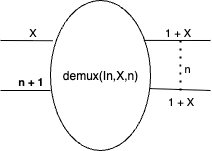

The diagram above was exported from draw.io. Its source (the exported page's mxGraphModel, read from the mxfile embedded in the PNG):
<mxGraphModel dx="573" dy="537" grid="1" gridSize="10" guides="1" tooltips="1" connect="1" arrows="1" fold="1" page="1" pageScale="1" pageWidth="850" pageHeight="1100" math="0" shadow="0">
  <root>
    <mxCell id="0" />
    <mxCell id="1" parent="0" />
    <mxCell id="slSxzJuQmgtSLEaE1l4P-1" value="demux(In,X,n)" style="ellipse;whiteSpace=wrap;html=1;" parent="1" vertex="1">
      <mxGeometry x="150" y="380" width="100" height="150" as="geometry" />
    </mxCell>
    <mxCell id="slSxzJuQmgtSLEaE1l4P-2" value="" style="endArrow=none;html=1;rounded=0;entryX=0.023;entryY=0.268;entryDx=0;entryDy=0;entryPerimeter=0;" parent="1" target="slSxzJuQmgtSLEaE1l4P-1" edge="1">
      <mxGeometry width="50" height="50" relative="1" as="geometry">
        <mxPoint x="100" y="420" as="sourcePoint" />
        <mxPoint x="150" y="460" as="targetPoint" />
      </mxGeometry>
    </mxCell>
    <mxCell id="slSxzJuQmgtSLEaE1l4P-3" value="X" style="edgeLabel;html=1;align=center;verticalAlign=bottom;resizable=0;points=[];labelPosition=center;verticalLabelPosition=top;" parent="slSxzJuQmgtSLEaE1l4P-2" vertex="1" connectable="0">
      <mxGeometry x="0.2248" y="-2" relative="1" as="geometry">
        <mxPoint y="-2" as="offset" />
      </mxGeometry>
    </mxCell>
    <mxCell id="slSxzJuQmgtSLEaE1l4P-4" value="" style="endArrow=none;html=1;rounded=0;entryX=0;entryY=0.6;entryDx=0;entryDy=0;entryPerimeter=0;" parent="1" target="slSxzJuQmgtSLEaE1l4P-1" edge="1">
      <mxGeometry width="50" height="50" relative="1" as="geometry">
        <mxPoint x="100" y="470" as="sourcePoint" />
        <mxPoint x="150" y="320" as="targetPoint" />
      </mxGeometry>
    </mxCell>
    <mxCell id="slSxzJuQmgtSLEaE1l4P-5" value="&lt;b&gt;n + 1&lt;/b&gt;" style="edgeLabel;html=1;align=center;verticalAlign=bottom;resizable=0;points=[];labelPosition=center;verticalLabelPosition=top;" parent="slSxzJuQmgtSLEaE1l4P-4" vertex="1" connectable="0">
      <mxGeometry x="0.184" y="1" relative="1" as="geometry">
        <mxPoint as="offset" />
      </mxGeometry>
    </mxCell>
    <mxCell id="slSxzJuQmgtSLEaE1l4P-7" value="" style="endArrow=none;html=1;rounded=0;exitX=0.933;exitY=0.266;exitDx=0;exitDy=0;exitPerimeter=0;" parent="1" source="slSxzJuQmgtSLEaE1l4P-1" edge="1">
      <mxGeometry width="50" height="50" relative="1" as="geometry">
        <mxPoint x="220" y="420" as="sourcePoint" />
        <mxPoint x="310" y="420" as="targetPoint" />
      </mxGeometry>
    </mxCell>
    <mxCell id="slSxzJuQmgtSLEaE1l4P-8" value="1 + X" style="edgeLabel;html=1;align=center;verticalAlign=bottom;resizable=0;points=[];labelPosition=center;verticalLabelPosition=top;" parent="slSxzJuQmgtSLEaE1l4P-7" vertex="1" connectable="0">
      <mxGeometry relative="1" as="geometry">
        <mxPoint as="offset" />
      </mxGeometry>
    </mxCell>
    <mxCell id="slSxzJuQmgtSLEaE1l4P-9" value="" style="endArrow=none;html=1;rounded=0;exitX=0.99;exitY=0.587;exitDx=0;exitDy=0;exitPerimeter=0;" parent="1" source="slSxzJuQmgtSLEaE1l4P-1" edge="1">
      <mxGeometry width="50" height="50" relative="1" as="geometry">
        <mxPoint x="270" y="470.45000000000005" as="sourcePoint" />
        <mxPoint x="310" y="470" as="targetPoint" />
      </mxGeometry>
    </mxCell>
    <mxCell id="slSxzJuQmgtSLEaE1l4P-10" value="1 + X" style="edgeLabel;html=1;align=center;verticalAlign=top;resizable=0;points=[];labelPosition=center;verticalLabelPosition=bottom;" parent="slSxzJuQmgtSLEaE1l4P-9" vertex="1" connectable="0">
      <mxGeometry x="-0.012" y="1" relative="1" as="geometry">
        <mxPoint as="offset" />
      </mxGeometry>
    </mxCell>
    <mxCell id="slSxzJuQmgtSLEaE1l4P-11" value="" style="endArrow=none;dashed=1;html=1;dashPattern=1 3;strokeWidth=2;rounded=0;" parent="1" edge="1">
      <mxGeometry width="50" height="50" relative="1" as="geometry">
        <mxPoint x="280" y="420" as="sourcePoint" />
        <mxPoint x="280" y="470" as="targetPoint" />
      </mxGeometry>
    </mxCell>
    <mxCell id="slSxzJuQmgtSLEaE1l4P-12" value="&amp;nbsp;n" style="edgeLabel;html=1;align=left;verticalAlign=middle;resizable=0;points=[];labelPosition=right;verticalLabelPosition=middle;" parent="slSxzJuQmgtSLEaE1l4P-11" vertex="1" connectable="0">
      <mxGeometry x="0.104" y="-1" relative="1" as="geometry">
        <mxPoint as="offset" />
      </mxGeometry>
    </mxCell>
  </root>
</mxGraphModel>